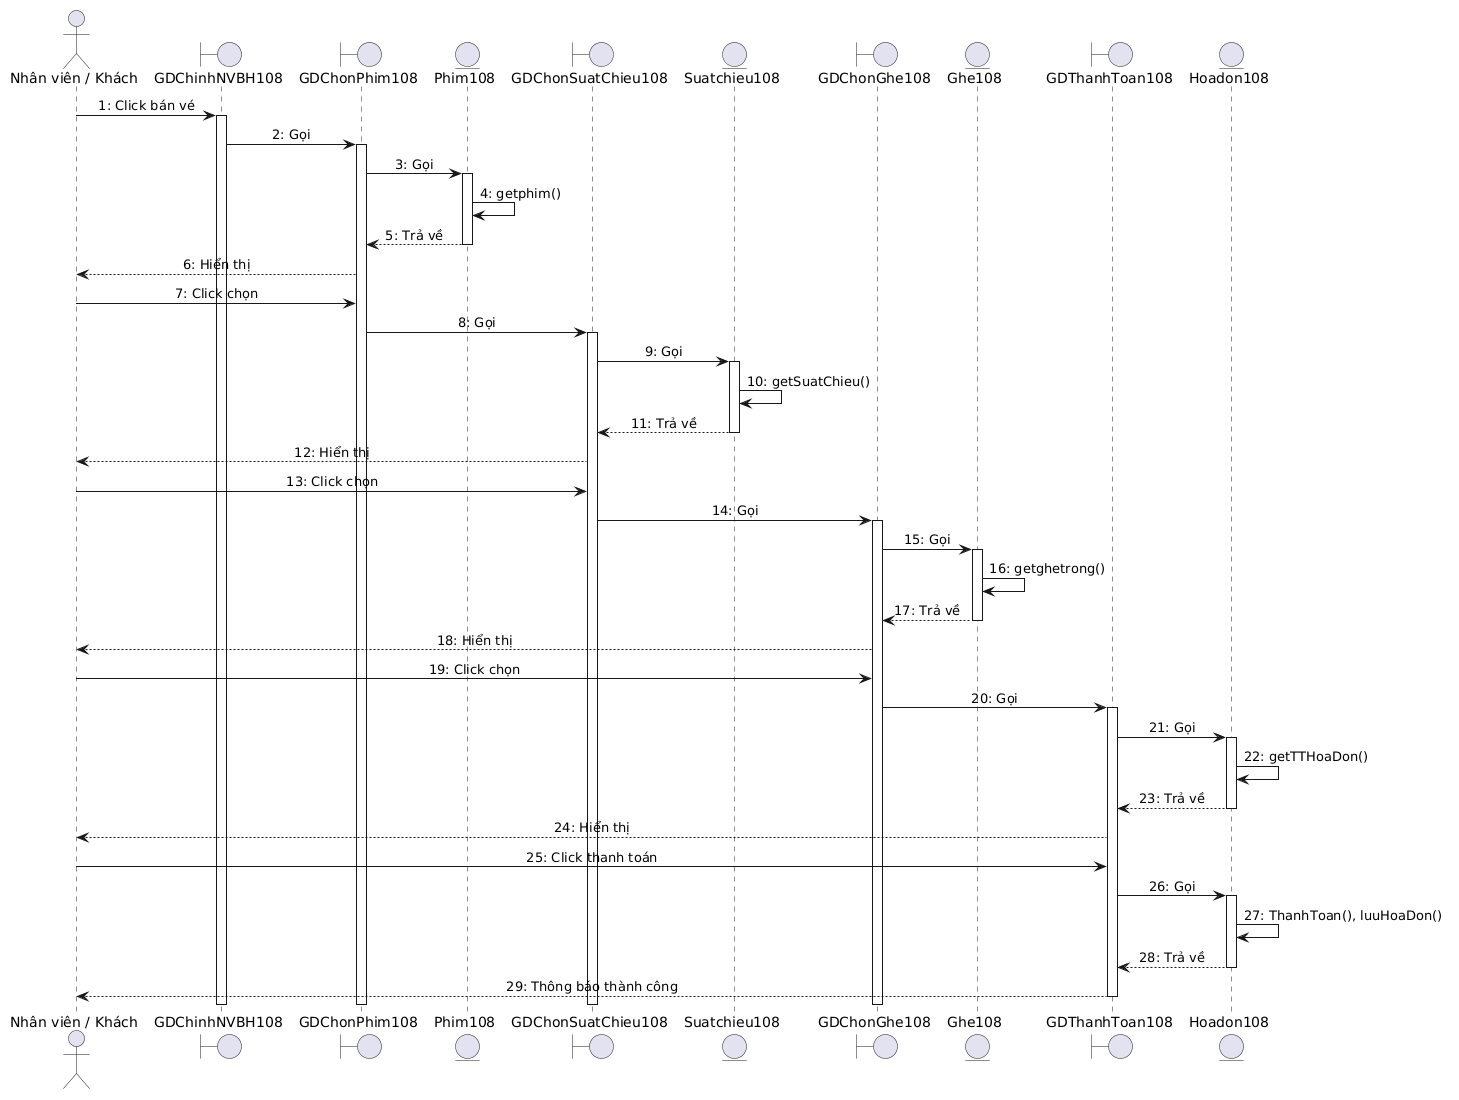

The diagram above was rendered by PlantUML. Its source (embedded in the PNG):
@startuml
skinparam backgroundColor #FFFFFF
skinparam shadowing false
skinparam sequenceMessageAlign center

actor "Nhân viên / Khách" as Actor
boundary "GDChinhNVBH108" as GD0
boundary "GDChonPhim108" as GD1
entity "Phim108" as E1
boundary "GDChonSuatChieu108" as GD2
entity "Suatchieu108" as E2
boundary "GDChonGhe108" as GD3
entity "Ghe108" as E3
boundary "GDThanhToan108" as GD4
entity "Hoadon108" as E4

Actor -> GD0 : 1: Click bán vé
activate GD0
GD0 -> GD1 : 2: Gọi
activate GD1
GD1 -> E1 : 3: Gọi
activate E1
E1 -> E1 : 4: getphim()
E1 --> GD1 : 5: Trả về
deactivate E1
GD1 --> Actor : 6: Hiển thị
Actor -> GD1 : 7: Click chọn

GD1 -> GD2 : 8: Gọi
activate GD2
GD2 -> E2 : 9: Gọi
activate E2
E2 -> E2 : 10: getSuatChieu()
E2 --> GD2 : 11: Trả về
deactivate E2
GD2 --> Actor : 12: Hiển thị
Actor -> GD2 : 13: Click chọn

GD2 -> GD3 : 14: Gọi
activate GD3
GD3 -> E3 : 15: Gọi
activate E3
E3 -> E3 : 16: getghetrong()
E3 --> GD3 : 17: Trả về
deactivate E3
GD3 --> Actor : 18: Hiển thị
Actor -> GD3 : 19: Click chọn

GD3 -> GD4 : 20: Gọi
activate GD4
GD4 -> E4 : 21: Gọi
activate E4
E4 -> E4 : 22: getTTHoaDon()
E4 --> GD4 : 23: Trả về
deactivate E4
GD4 --> Actor : 24: Hiển thị
Actor -> GD4 : 25: Click thanh toán
GD4 -> E4 : 26: Gọi
activate E4
E4 -> E4 : 27: ThanhToan(), luuHoaDon()
E4 --> GD4 : 28: Trả về
deactivate E4
GD4 --> Actor : 29: Thông báo thành công
deactivate GD4
deactivate GD3
deactivate GD2
deactivate GD1
deactivate GD0
@enduml